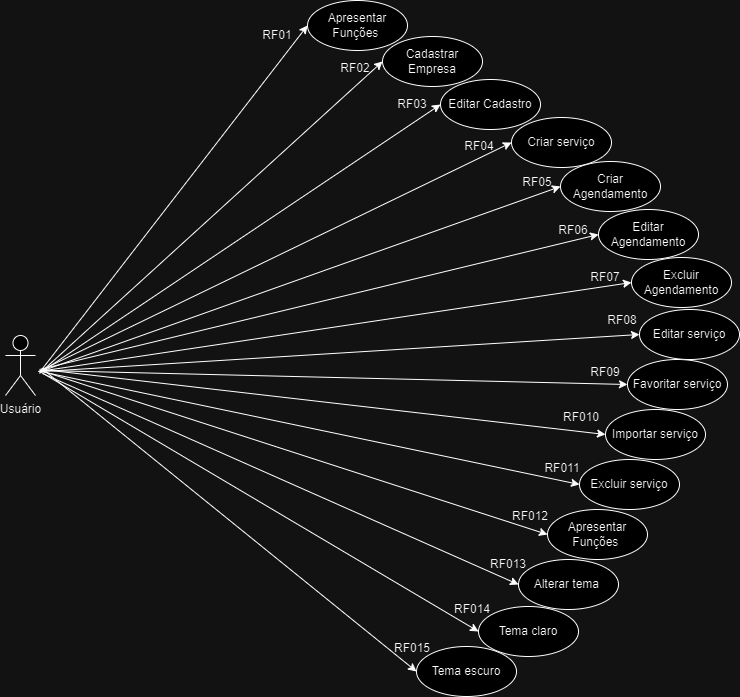

The diagram above was exported from draw.io. Its source (the exported page's mxGraphModel, read from the mxfile embedded in the PNG):
<mxGraphModel dx="1834" dy="1590" grid="0" gridSize="10" guides="1" tooltips="1" connect="1" arrows="1" fold="1" page="0" pageScale="1" pageWidth="827" pageHeight="1169" math="0" shadow="0">
  <root>
    <mxCell id="0" />
    <mxCell id="1" parent="0" />
    <mxCell id="X-8oT_EaOfEYxMCCgVK4-10" value="Apresentar Funções&amp;nbsp;" style="ellipse;whiteSpace=wrap;html=1;" parent="1" vertex="1">
      <mxGeometry x="224" y="-417" width="100" height="50" as="geometry" />
    </mxCell>
    <mxCell id="X-8oT_EaOfEYxMCCgVK4-11" value="" style="endArrow=classic;html=1;rounded=0;entryX=0;entryY=0.5;entryDx=0;entryDy=0;" parent="1" target="X-8oT_EaOfEYxMCCgVK4-10" edge="1">
      <mxGeometry width="50" height="50" relative="1" as="geometry">
        <mxPoint x="-44" y="-45" as="sourcePoint" />
        <mxPoint x="450" y="400" as="targetPoint" />
      </mxGeometry>
    </mxCell>
    <mxCell id="X-8oT_EaOfEYxMCCgVK4-13" value="Cadastrar Empresa" style="ellipse;whiteSpace=wrap;html=1;" parent="1" vertex="1">
      <mxGeometry x="299" y="-381" width="100" height="50" as="geometry" />
    </mxCell>
    <mxCell id="X-8oT_EaOfEYxMCCgVK4-14" value="" style="endArrow=classic;html=1;rounded=0;entryX=0;entryY=0.5;entryDx=0;entryDy=0;" parent="1" target="X-8oT_EaOfEYxMCCgVK4-13" edge="1">
      <mxGeometry width="50" height="50" relative="1" as="geometry">
        <mxPoint x="-44" y="-44" as="sourcePoint" />
        <mxPoint x="425" y="298" as="targetPoint" />
      </mxGeometry>
    </mxCell>
    <mxCell id="X-8oT_EaOfEYxMCCgVK4-16" value="Editar Cadastro" style="ellipse;whiteSpace=wrap;html=1;" parent="1" vertex="1">
      <mxGeometry x="357" y="-338" width="100" height="50" as="geometry" />
    </mxCell>
    <mxCell id="X-8oT_EaOfEYxMCCgVK4-17" value="" style="endArrow=classic;html=1;rounded=0;entryX=0;entryY=0.5;entryDx=0;entryDy=0;" parent="1" target="X-8oT_EaOfEYxMCCgVK4-16" edge="1">
      <mxGeometry width="50" height="50" relative="1" as="geometry">
        <mxPoint x="-43" y="-45" as="sourcePoint" />
        <mxPoint x="450" y="400" as="targetPoint" />
      </mxGeometry>
    </mxCell>
    <mxCell id="thHWZOwGOMPes-7jVhVP-2" value="RF01" style="text;html=1;strokeColor=none;fillColor=none;align=center;verticalAlign=middle;whiteSpace=wrap;rounded=0;rotation=0;" parent="1" vertex="1">
      <mxGeometry x="164" y="-397" width="60" height="30" as="geometry" />
    </mxCell>
    <mxCell id="thHWZOwGOMPes-7jVhVP-4" value="RF02" style="text;html=1;strokeColor=none;fillColor=none;align=center;verticalAlign=middle;whiteSpace=wrap;rounded=0;" parent="1" vertex="1">
      <mxGeometry x="242" y="-364" width="60" height="30" as="geometry" />
    </mxCell>
    <mxCell id="thHWZOwGOMPes-7jVhVP-5" value="RF03" style="text;html=1;strokeColor=none;fillColor=none;align=center;verticalAlign=middle;whiteSpace=wrap;rounded=0;" parent="1" vertex="1">
      <mxGeometry x="299" y="-328" width="60" height="30" as="geometry" />
    </mxCell>
    <mxCell id="thHWZOwGOMPes-7jVhVP-6" value="Importar serviço" style="ellipse;whiteSpace=wrap;html=1;" parent="1" vertex="1">
      <mxGeometry x="522" y="-8" width="100" height="50" as="geometry" />
    </mxCell>
    <mxCell id="thHWZOwGOMPes-7jVhVP-7" value="" style="endArrow=classic;html=1;rounded=0;entryX=0;entryY=0.5;entryDx=0;entryDy=0;" parent="1" target="thHWZOwGOMPes-7jVhVP-6" edge="1">
      <mxGeometry width="50" height="50" relative="1" as="geometry">
        <mxPoint x="-41" y="-48" as="sourcePoint" />
        <mxPoint x="331" y="350" as="targetPoint" />
        <Array as="points" />
      </mxGeometry>
    </mxCell>
    <mxCell id="thHWZOwGOMPes-7jVhVP-9" value="Criar serviço" style="ellipse;whiteSpace=wrap;html=1;" parent="1" vertex="1">
      <mxGeometry x="428" y="-300" width="100" height="50" as="geometry" />
    </mxCell>
    <mxCell id="thHWZOwGOMPes-7jVhVP-10" value="Favoritar serviço" style="ellipse;whiteSpace=wrap;html=1;" parent="1" vertex="1">
      <mxGeometry x="544" y="-58" width="100" height="50" as="geometry" />
    </mxCell>
    <mxCell id="thHWZOwGOMPes-7jVhVP-12" value="" style="endArrow=classic;html=1;rounded=0;entryX=0;entryY=0.5;entryDx=0;entryDy=0;" parent="1" target="thHWZOwGOMPes-7jVhVP-10" edge="1">
      <mxGeometry width="50" height="50" relative="1" as="geometry">
        <mxPoint x="-40" y="-47" as="sourcePoint" />
        <mxPoint x="420" y="549" as="targetPoint" />
      </mxGeometry>
    </mxCell>
    <mxCell id="thHWZOwGOMPes-7jVhVP-13" value="" style="endArrow=classic;html=1;rounded=0;entryX=0;entryY=0.5;entryDx=0;entryDy=0;" parent="1" target="thHWZOwGOMPes-7jVhVP-28" edge="1">
      <mxGeometry width="50" height="50" relative="1" as="geometry">
        <mxPoint x="-43" y="-46" as="sourcePoint" />
        <mxPoint x="493" y="410" as="targetPoint" />
      </mxGeometry>
    </mxCell>
    <mxCell id="thHWZOwGOMPes-7jVhVP-15" value="RF010" style="text;html=1;strokeColor=none;fillColor=none;align=center;verticalAlign=middle;whiteSpace=wrap;rounded=0;" parent="1" vertex="1">
      <mxGeometry x="468" y="-15" width="60" height="30" as="geometry" />
    </mxCell>
    <mxCell id="thHWZOwGOMPes-7jVhVP-16" value="RF07" style="text;html=1;strokeColor=none;fillColor=none;align=center;verticalAlign=middle;whiteSpace=wrap;rounded=0;" parent="1" vertex="1">
      <mxGeometry x="492" y="-155" width="60" height="30" as="geometry" />
    </mxCell>
    <mxCell id="thHWZOwGOMPes-7jVhVP-17" value="Editar Agendamento" style="ellipse;whiteSpace=wrap;html=1;" parent="1" vertex="1">
      <mxGeometry x="515" y="-208" width="100" height="50" as="geometry" />
    </mxCell>
    <mxCell id="thHWZOwGOMPes-7jVhVP-18" value="Excluir Agendamento" style="ellipse;whiteSpace=wrap;html=1;" parent="1" vertex="1">
      <mxGeometry x="548" y="-160" width="100" height="50" as="geometry" />
    </mxCell>
    <mxCell id="thHWZOwGOMPes-7jVhVP-19" value="" style="endArrow=classic;html=1;rounded=0;entryX=0;entryY=0.5;entryDx=0;entryDy=0;" parent="1" target="thHWZOwGOMPes-7jVhVP-18" edge="1">
      <mxGeometry width="50" height="50" relative="1" as="geometry">
        <mxPoint x="-45" y="-46" as="sourcePoint" />
        <mxPoint x="346" y="551" as="targetPoint" />
      </mxGeometry>
    </mxCell>
    <mxCell id="thHWZOwGOMPes-7jVhVP-20" value="" style="endArrow=classic;html=1;rounded=0;entryX=0;entryY=0.5;entryDx=0;entryDy=0;" parent="1" target="thHWZOwGOMPes-7jVhVP-17" edge="1">
      <mxGeometry width="50" height="50" relative="1" as="geometry">
        <mxPoint x="-44" y="-48" as="sourcePoint" />
        <mxPoint x="516" y="524" as="targetPoint" />
      </mxGeometry>
    </mxCell>
    <mxCell id="thHWZOwGOMPes-7jVhVP-21" style="edgeStyle=orthogonalEdgeStyle;rounded=0;orthogonalLoop=1;jettySize=auto;html=1;exitX=0.5;exitY=1;exitDx=0;exitDy=0;" parent="1" source="thHWZOwGOMPes-7jVhVP-17" target="thHWZOwGOMPes-7jVhVP-17" edge="1">
      <mxGeometry relative="1" as="geometry" />
    </mxCell>
    <mxCell id="thHWZOwGOMPes-7jVhVP-23" value="RF05" style="text;html=1;strokeColor=none;fillColor=none;align=center;verticalAlign=middle;whiteSpace=wrap;rounded=0;" parent="1" vertex="1">
      <mxGeometry x="424" y="-250" width="60" height="30" as="geometry" />
    </mxCell>
    <mxCell id="thHWZOwGOMPes-7jVhVP-24" value="RF09" style="text;html=1;strokeColor=none;fillColor=none;align=center;verticalAlign=middle;whiteSpace=wrap;rounded=0;" parent="1" vertex="1">
      <mxGeometry x="492" y="-60" width="60" height="30" as="geometry" />
    </mxCell>
    <mxCell id="thHWZOwGOMPes-7jVhVP-25" value="RF06" style="text;html=1;strokeColor=none;fillColor=none;align=center;verticalAlign=middle;whiteSpace=wrap;rounded=0;" parent="1" vertex="1">
      <mxGeometry x="460" y="-202" width="60" height="30" as="geometry" />
    </mxCell>
    <mxCell id="thHWZOwGOMPes-7jVhVP-27" value="Excluir serviço" style="ellipse;whiteSpace=wrap;html=1;" parent="1" vertex="1">
      <mxGeometry x="496" y="42" width="100" height="50" as="geometry" />
    </mxCell>
    <mxCell id="thHWZOwGOMPes-7jVhVP-28" value="Criar Agendamento" style="ellipse;whiteSpace=wrap;html=1;" parent="1" vertex="1">
      <mxGeometry x="477" y="-256" width="100" height="50" as="geometry" />
    </mxCell>
    <mxCell id="thHWZOwGOMPes-7jVhVP-29" value="" style="endArrow=classic;html=1;rounded=0;entryX=0;entryY=0.5;entryDx=0;entryDy=0;" parent="1" target="thHWZOwGOMPes-7jVhVP-27" edge="1">
      <mxGeometry width="50" height="50" relative="1" as="geometry">
        <mxPoint x="-43" y="-46" as="sourcePoint" />
        <mxPoint x="335" y="319" as="targetPoint" />
        <Array as="points" />
      </mxGeometry>
    </mxCell>
    <mxCell id="thHWZOwGOMPes-7jVhVP-30" value="" style="endArrow=classic;html=1;rounded=0;entryX=0;entryY=0.5;entryDx=0;entryDy=0;" parent="1" target="thHWZOwGOMPes-7jVhVP-9" edge="1">
      <mxGeometry width="50" height="50" relative="1" as="geometry">
        <mxPoint x="-45" y="-46" as="sourcePoint" />
        <mxPoint x="573" y="385" as="targetPoint" />
      </mxGeometry>
    </mxCell>
    <mxCell id="thHWZOwGOMPes-7jVhVP-32" value="Editar serviço" style="ellipse;whiteSpace=wrap;html=1;" parent="1" vertex="1">
      <mxGeometry x="556" y="-108" width="100" height="50" as="geometry" />
    </mxCell>
    <mxCell id="thHWZOwGOMPes-7jVhVP-34" value="RF04" style="text;html=1;strokeColor=none;fillColor=none;align=center;verticalAlign=middle;whiteSpace=wrap;rounded=0;" parent="1" vertex="1">
      <mxGeometry x="366" y="-286" width="60" height="30" as="geometry" />
    </mxCell>
    <mxCell id="thHWZOwGOMPes-7jVhVP-35" value="" style="endArrow=classic;html=1;rounded=0;entryX=0;entryY=0.5;entryDx=0;entryDy=0;" parent="1" target="thHWZOwGOMPes-7jVhVP-32" edge="1">
      <mxGeometry width="50" height="50" relative="1" as="geometry">
        <mxPoint x="-41" y="-46" as="sourcePoint" />
        <mxPoint x="493" y="410" as="targetPoint" />
      </mxGeometry>
    </mxCell>
    <mxCell id="thHWZOwGOMPes-7jVhVP-36" value="RF08" style="text;html=1;strokeColor=none;fillColor=none;align=center;verticalAlign=middle;whiteSpace=wrap;rounded=0;" parent="1" vertex="1">
      <mxGeometry x="509" y="-112" width="60" height="30" as="geometry" />
    </mxCell>
    <mxCell id="E0utYyf1R4njcpcIg9Xy-2" value="RF011" style="text;html=1;strokeColor=none;fillColor=none;align=center;verticalAlign=middle;whiteSpace=wrap;rounded=0;rotation=0;" parent="1" vertex="1">
      <mxGeometry x="449" y="36" width="60" height="30" as="geometry" />
    </mxCell>
    <mxCell id="E0utYyf1R4njcpcIg9Xy-3" value="RF012" style="text;html=1;strokeColor=none;fillColor=none;align=center;verticalAlign=middle;whiteSpace=wrap;rounded=0;" parent="1" vertex="1">
      <mxGeometry x="417" y="84" width="60" height="30" as="geometry" />
    </mxCell>
    <mxCell id="E0utYyf1R4njcpcIg9Xy-4" value="Apresentar Funções&amp;nbsp;" style="ellipse;whiteSpace=wrap;html=1;" parent="1" vertex="1">
      <mxGeometry x="464" y="92" width="100" height="50" as="geometry" />
    </mxCell>
    <mxCell id="E0utYyf1R4njcpcIg9Xy-6" value="" style="endArrow=classic;html=1;rounded=0;entryX=0;entryY=0.5;entryDx=0;entryDy=0;" parent="1" target="E0utYyf1R4njcpcIg9Xy-4" edge="1">
      <mxGeometry width="50" height="50" relative="1" as="geometry">
        <mxPoint x="-43" y="-47" as="sourcePoint" />
        <mxPoint x="437" y="381" as="targetPoint" />
      </mxGeometry>
    </mxCell>
    <mxCell id="E0utYyf1R4njcpcIg9Xy-7" value="Alterar tema&amp;nbsp;" style="ellipse;whiteSpace=wrap;html=1;" parent="1" vertex="1">
      <mxGeometry x="435" y="142" width="100" height="50" as="geometry" />
    </mxCell>
    <mxCell id="E0utYyf1R4njcpcIg9Xy-8" value="" style="endArrow=classic;html=1;rounded=0;entryX=0;entryY=0.5;entryDx=0;entryDy=0;" parent="1" target="E0utYyf1R4njcpcIg9Xy-7" edge="1">
      <mxGeometry width="50" height="50" relative="1" as="geometry">
        <mxPoint x="-41" y="-44" as="sourcePoint" />
        <mxPoint x="437" y="381" as="targetPoint" />
      </mxGeometry>
    </mxCell>
    <mxCell id="E0utYyf1R4njcpcIg9Xy-9" value="Tema claro" style="ellipse;whiteSpace=wrap;html=1;" parent="1" vertex="1">
      <mxGeometry x="395" y="189" width="100" height="50" as="geometry" />
    </mxCell>
    <mxCell id="E0utYyf1R4njcpcIg9Xy-10" value="" style="endArrow=classic;html=1;rounded=0;entryX=0;entryY=0.5;entryDx=0;entryDy=0;" parent="1" target="E0utYyf1R4njcpcIg9Xy-9" edge="1">
      <mxGeometry width="50" height="50" relative="1" as="geometry">
        <mxPoint x="-42" y="-45" as="sourcePoint" />
        <mxPoint x="437" y="381" as="targetPoint" />
      </mxGeometry>
    </mxCell>
    <mxCell id="E0utYyf1R4njcpcIg9Xy-11" value="Tema escuro" style="ellipse;whiteSpace=wrap;html=1;" parent="1" vertex="1">
      <mxGeometry x="333" y="229" width="100" height="50" as="geometry" />
    </mxCell>
    <mxCell id="E0utYyf1R4njcpcIg9Xy-12" value="" style="endArrow=classic;html=1;rounded=0;entryX=0;entryY=0.5;entryDx=0;entryDy=0;" parent="1" target="E0utYyf1R4njcpcIg9Xy-11" edge="1">
      <mxGeometry width="50" height="50" relative="1" as="geometry">
        <mxPoint x="-38" y="-46" as="sourcePoint" />
        <mxPoint x="437" y="381" as="targetPoint" />
      </mxGeometry>
    </mxCell>
    <mxCell id="E0utYyf1R4njcpcIg9Xy-13" value="Usuário" style="shape=umlActor;verticalLabelPosition=bottom;verticalAlign=top;html=1;outlineConnect=0;" parent="1" vertex="1">
      <mxGeometry x="-78" y="-82" width="30" height="60" as="geometry" />
    </mxCell>
    <mxCell id="E0utYyf1R4njcpcIg9Xy-14" value="RF013" style="text;html=1;strokeColor=none;fillColor=none;align=center;verticalAlign=middle;whiteSpace=wrap;rounded=0;" parent="1" vertex="1">
      <mxGeometry x="395" y="132" width="60" height="30" as="geometry" />
    </mxCell>
    <mxCell id="E0utYyf1R4njcpcIg9Xy-15" value="RF014" style="text;html=1;strokeColor=none;fillColor=none;align=center;verticalAlign=middle;whiteSpace=wrap;rounded=0;" parent="1" vertex="1">
      <mxGeometry x="359" y="177" width="60" height="30" as="geometry" />
    </mxCell>
    <mxCell id="E0utYyf1R4njcpcIg9Xy-16" value="RF015" style="text;html=1;strokeColor=none;fillColor=none;align=center;verticalAlign=middle;whiteSpace=wrap;rounded=0;" parent="1" vertex="1">
      <mxGeometry x="299" y="216" width="60" height="30" as="geometry" />
    </mxCell>
  </root>
</mxGraphModel>